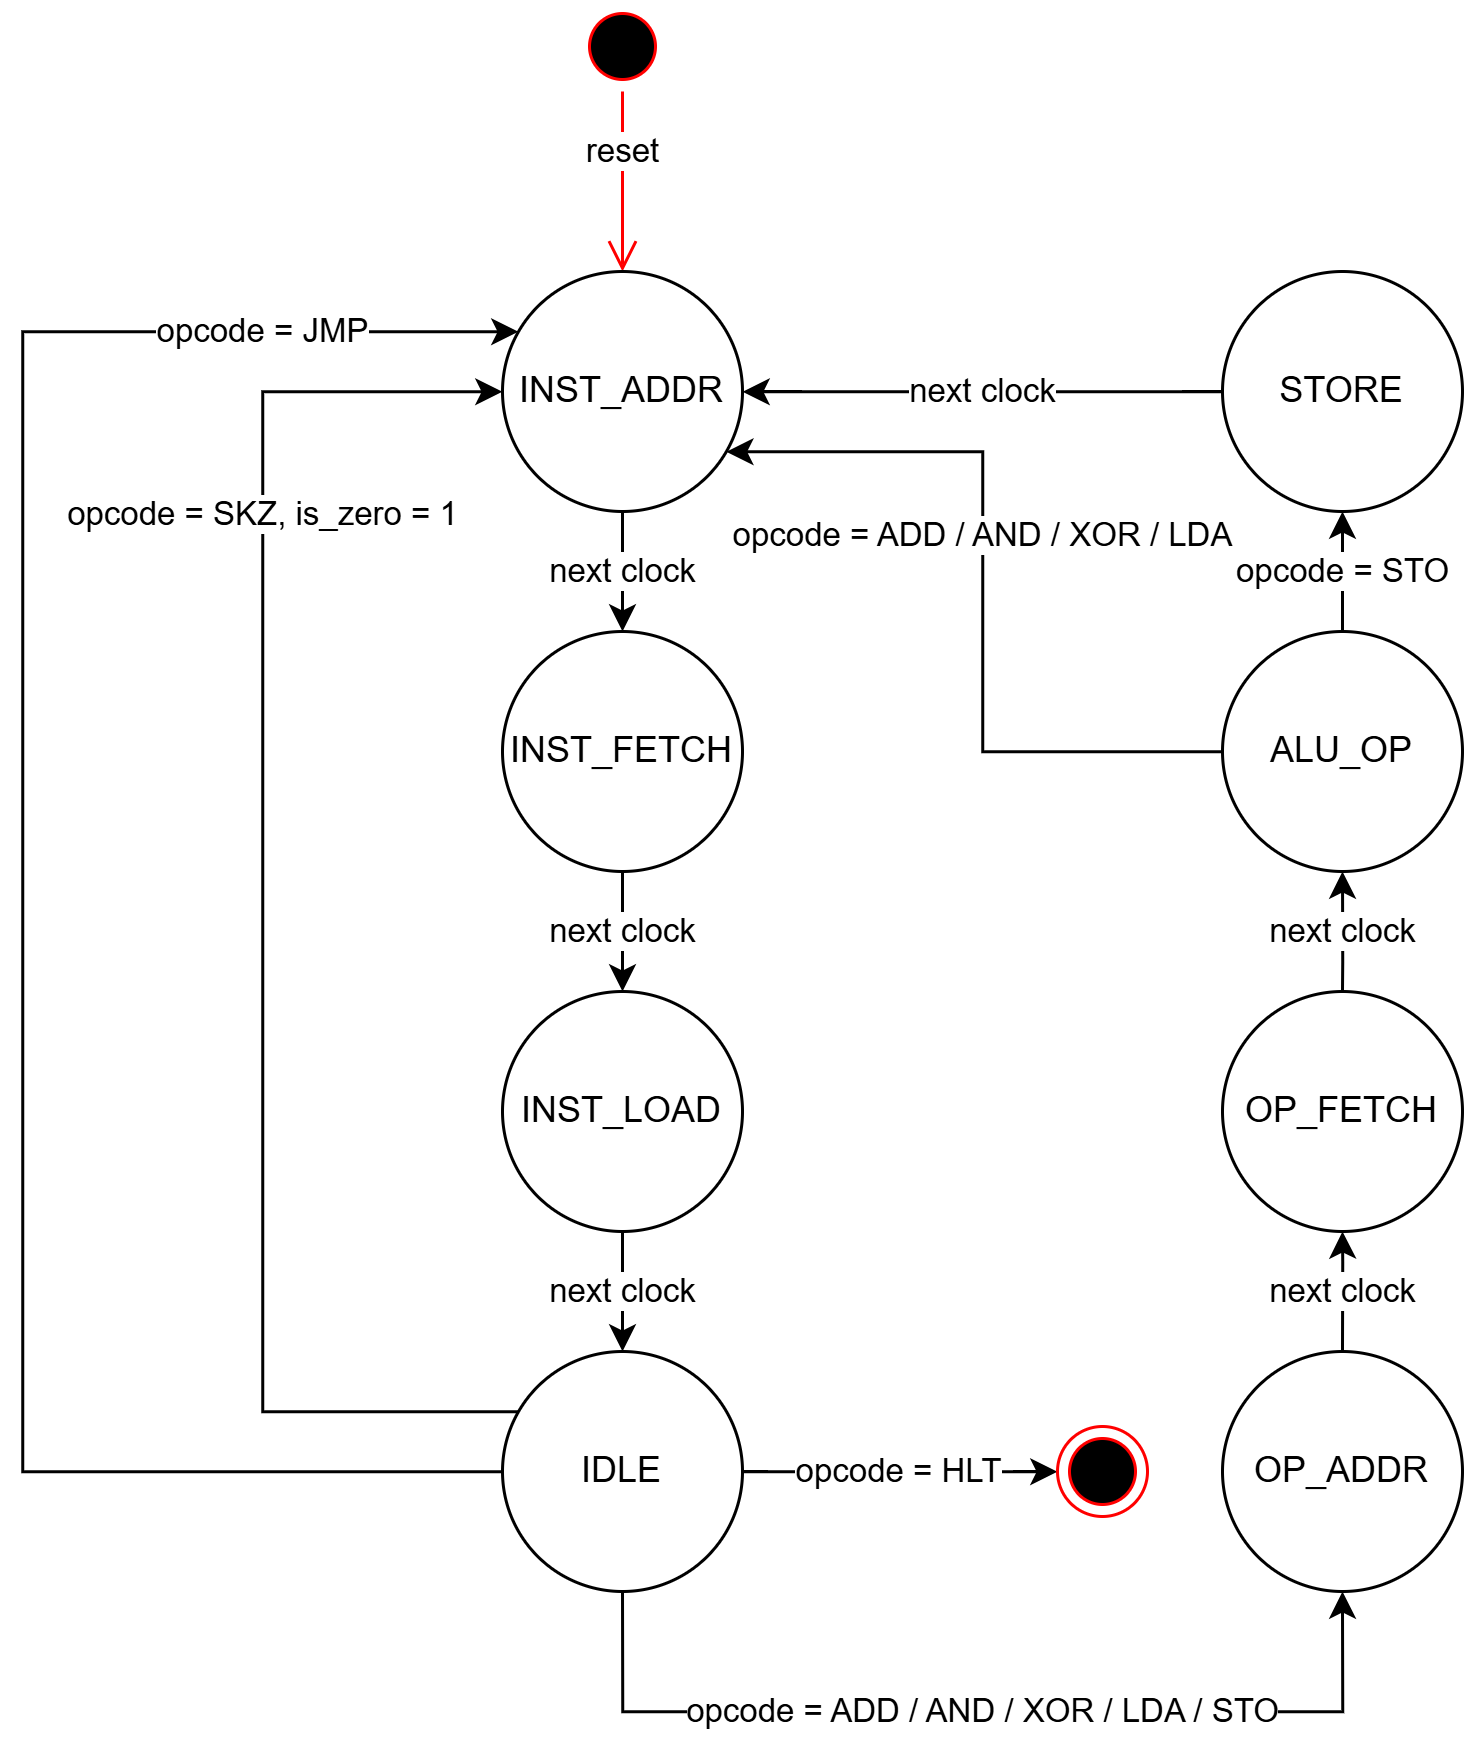

The diagram above was exported from draw.io. Its source (the exported page's mxGraphModel, read from the mxfile embedded in the PNG):
<mxGraphModel dx="2453" dy="1969" grid="1" gridSize="10" guides="1" tooltips="1" connect="1" arrows="1" fold="1" page="1" pageScale="1" pageWidth="850" pageHeight="1100" math="0" shadow="0">
  <root>
    <mxCell id="0" />
    <mxCell id="1" parent="0" />
    <mxCell id="2" value="" style="ellipse;html=1;shape=startState;fillColor=#000000;strokeColor=#ff0000;" vertex="1" parent="1">
      <mxGeometry x="-335" y="-490" width="30" height="30" as="geometry" />
    </mxCell>
    <mxCell id="3" value="reset" style="edgeStyle=orthogonalEdgeStyle;html=1;verticalAlign=bottom;endArrow=open;endSize=8;strokeColor=#ff0000;rounded=0;" edge="1" source="2" target="5" parent="1">
      <mxGeometry relative="1" as="geometry">
        <mxPoint x="-85" y="-340" as="targetPoint" />
      </mxGeometry>
    </mxCell>
    <mxCell id="4" value="next clock" style="edgeStyle=orthogonalEdgeStyle;rounded=0;orthogonalLoop=1;jettySize=auto;html=1;" edge="1" source="5" target="7" parent="1">
      <mxGeometry relative="1" as="geometry" />
    </mxCell>
    <mxCell id="5" value="INST_ADDR" style="ellipse;whiteSpace=wrap;html=1;aspect=fixed;" vertex="1" parent="1">
      <mxGeometry x="-360" y="-400" width="80" height="80" as="geometry" />
    </mxCell>
    <mxCell id="6" value="next clock" style="edgeStyle=orthogonalEdgeStyle;rounded=0;orthogonalLoop=1;jettySize=auto;html=1;" edge="1" source="7" target="9" parent="1">
      <mxGeometry relative="1" as="geometry" />
    </mxCell>
    <mxCell id="7" value="INST_FETCH" style="ellipse;whiteSpace=wrap;html=1;aspect=fixed;" vertex="1" parent="1">
      <mxGeometry x="-360" y="-280" width="80" height="80" as="geometry" />
    </mxCell>
    <mxCell id="8" value="next clock" style="edgeStyle=orthogonalEdgeStyle;rounded=0;orthogonalLoop=1;jettySize=auto;html=1;" edge="1" source="9" target="14" parent="1">
      <mxGeometry relative="1" as="geometry" />
    </mxCell>
    <mxCell id="9" value="INST_LOAD" style="ellipse;whiteSpace=wrap;html=1;aspect=fixed;" vertex="1" parent="1">
      <mxGeometry x="-360" y="-160" width="80" height="80" as="geometry" />
    </mxCell>
    <mxCell id="10" value="opcode = SKZ, is_zero = 1" style="edgeStyle=orthogonalEdgeStyle;rounded=0;orthogonalLoop=1;jettySize=auto;html=1;" edge="1" source="14" target="5" parent="1">
      <mxGeometry x="0.5252" relative="1" as="geometry">
        <Array as="points">
          <mxPoint x="-440" y="-20" />
          <mxPoint x="-440" y="-360" />
        </Array>
        <mxPoint as="offset" />
      </mxGeometry>
    </mxCell>
    <mxCell id="11" value="opcode = JMP" style="edgeStyle=orthogonalEdgeStyle;rounded=0;orthogonalLoop=1;jettySize=auto;html=1;" edge="1" source="14" target="5" parent="1">
      <mxGeometry x="0.7581" relative="1" as="geometry">
        <Array as="points">
          <mxPoint x="-520" />
          <mxPoint x="-520" y="-380" />
        </Array>
        <mxPoint as="offset" />
      </mxGeometry>
    </mxCell>
    <mxCell id="12" value="opcode = ADD / AND / XOR / LDA / STO" style="edgeStyle=orthogonalEdgeStyle;rounded=0;orthogonalLoop=1;jettySize=auto;html=1;" edge="1" source="14" target="16" parent="1">
      <mxGeometry relative="1" as="geometry">
        <Array as="points">
          <mxPoint x="-320" y="80" />
          <mxPoint x="-80" y="80" />
        </Array>
      </mxGeometry>
    </mxCell>
    <mxCell id="13" value="opcode = HLT" style="edgeStyle=orthogonalEdgeStyle;rounded=0;orthogonalLoop=1;jettySize=auto;html=1;" edge="1" source="14" target="24" parent="1">
      <mxGeometry relative="1" as="geometry">
        <Array as="points">
          <mxPoint x="-260" />
          <mxPoint x="-260" />
        </Array>
      </mxGeometry>
    </mxCell>
    <mxCell id="14" value="IDLE" style="ellipse;whiteSpace=wrap;html=1;aspect=fixed;" vertex="1" parent="1">
      <mxGeometry x="-360" y="-40" width="80" height="80" as="geometry" />
    </mxCell>
    <mxCell id="15" value="next clock" style="edgeStyle=orthogonalEdgeStyle;rounded=0;orthogonalLoop=1;jettySize=auto;html=1;" edge="1" source="16" target="18" parent="1">
      <mxGeometry relative="1" as="geometry">
        <Array as="points">
          <mxPoint x="-80" y="-70" />
          <mxPoint x="-80" y="-70" />
        </Array>
      </mxGeometry>
    </mxCell>
    <mxCell id="16" value="OP_ADDR" style="ellipse;whiteSpace=wrap;html=1;aspect=fixed;" vertex="1" parent="1">
      <mxGeometry x="-120" y="-40" width="80" height="80" as="geometry" />
    </mxCell>
    <mxCell id="17" value="next clock" style="edgeStyle=orthogonalEdgeStyle;rounded=0;orthogonalLoop=1;jettySize=auto;html=1;" edge="1" source="18" target="21" parent="1">
      <mxGeometry relative="1" as="geometry">
        <Array as="points">
          <mxPoint x="-80" y="-170" />
          <mxPoint x="-80" y="-170" />
        </Array>
      </mxGeometry>
    </mxCell>
    <mxCell id="18" value="OP_FETCH" style="ellipse;whiteSpace=wrap;html=1;aspect=fixed;" vertex="1" parent="1">
      <mxGeometry x="-120" y="-160" width="80" height="80" as="geometry" />
    </mxCell>
    <mxCell id="19" value="opcode = STO" style="edgeStyle=orthogonalEdgeStyle;rounded=0;orthogonalLoop=1;jettySize=auto;html=1;" edge="1" source="21" target="23" parent="1">
      <mxGeometry relative="1" as="geometry" />
    </mxCell>
    <mxCell id="20" value="opcode = ADD / AND / XOR / LDA" style="edgeStyle=orthogonalEdgeStyle;rounded=0;orthogonalLoop=1;jettySize=auto;html=1;" edge="1" source="21" target="5" parent="1">
      <mxGeometry x="0.1429" relative="1" as="geometry">
        <Array as="points">
          <mxPoint x="-200" y="-240" />
          <mxPoint x="-200" y="-340" />
        </Array>
        <mxPoint as="offset" />
      </mxGeometry>
    </mxCell>
    <mxCell id="21" value="ALU_OP" style="ellipse;whiteSpace=wrap;html=1;aspect=fixed;" vertex="1" parent="1">
      <mxGeometry x="-120" y="-280" width="80" height="80" as="geometry" />
    </mxCell>
    <mxCell id="22" value="next clock" style="edgeStyle=orthogonalEdgeStyle;rounded=0;orthogonalLoop=1;jettySize=auto;html=1;" edge="1" source="23" target="5" parent="1">
      <mxGeometry relative="1" as="geometry">
        <Array as="points">
          <mxPoint x="-240" y="-360" />
          <mxPoint x="-240" y="-360" />
        </Array>
      </mxGeometry>
    </mxCell>
    <mxCell id="23" value="STORE" style="ellipse;whiteSpace=wrap;html=1;aspect=fixed;" vertex="1" parent="1">
      <mxGeometry x="-120" y="-400" width="80" height="80" as="geometry" />
    </mxCell>
    <mxCell id="24" value="" style="ellipse;html=1;shape=endState;fillColor=#000000;strokeColor=#ff0000;" vertex="1" parent="1">
      <mxGeometry x="-175" y="-15" width="30" height="30" as="geometry" />
    </mxCell>
  </root>
</mxGraphModel>